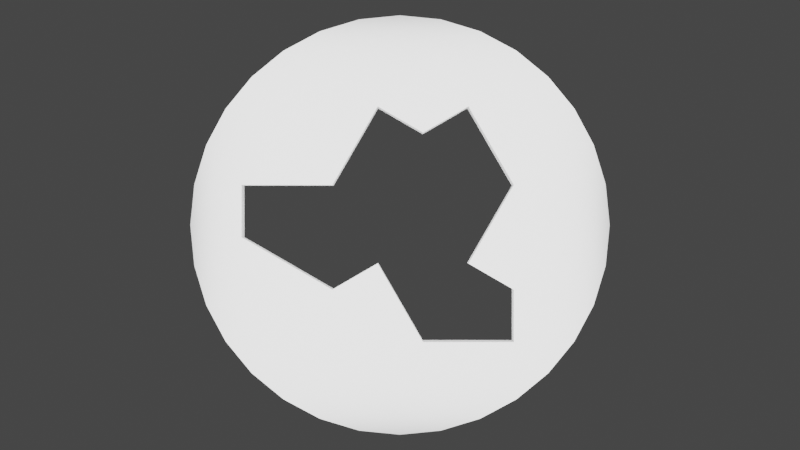 # Source: HatGateTempMiddlePic.blend  (saved by Blender 3.6.11; exported with 4.5.12 LTS)
import bpy
from mathutils import Matrix  # noqa: F401  (used for matrix-valued properties, if any)

bpy.ops.wm.read_factory_settings(use_empty=True)
scene = bpy.context.scene
scene.name = 'Scene'

# ---- collections
col_collection = bpy.data.collections.new('Collection'); scene.collection.children.link(col_collection)

# ---- world
world_world = bpy.data.worlds.new('World'); scene.world = world_world
world_world.use_nodes = True; world_world.node_tree.nodes.clear()
_N = world_world.node_tree.nodes; _L = world_world.node_tree.links
n0 = _N.new('ShaderNodeOutputWorld'); n0.name = 'World Output'; n0.location = (300, 300)
n1 = _N.new('ShaderNodeBackground'); n1.name = 'Background'; n1.location = (10, 300)
n1.inputs[0].default_value = (0.05088, 0.05088, 0.05088, 1.0)
_L.new(n1.outputs[0], n0.inputs[0])
n0.is_active_output = True
world_world.color = (0.05088, 0.05088, 0.05088)
world_world.use_sun_shadow = False
world_world.sun_shadow_jitter_overblur = 0.0

# ---- cameras
cam_camera_001 = bpy.data.cameras.new('Camera.001')

# ---- lights
light_area = bpy.data.lights.new('Area', 'AREA')
light_area.transmission_factor = 0.0
light_area.energy = 785.4
light_area.shadow_maximum_resolution = 0.006
light_area.use_absolute_resolution = True
light_area.size = 10.0
light_area.size_y = 10.0

# ---- meshes
me_cylinder = bpy.data.meshes.new('Cylinder')
me_cylinder.from_pydata([(-1.299, 0.375, 0.0), (-0.433, 0.375, 0.0), (-1.299, -0.125, 0.0), (5.96e-08, 1.125, 0.0), (0.433, 0.375, 0.0), (-0.433, -0.625, 0.0), (-0.866, -0.375, 0.0), (0.433, -0.125, 0.0), (1.299, 0.375, 0.0), (0.866, 1.125, 0.0), (0.866, -0.375, 0.0), (0.433, 0.875, 0.0), (5.96e-08, -0.375, 0.0), (0.433, -1.125, 0.0), (1.299, -0.625, 0.0), (1.299, -1.125, 0.0)], [], [(12, 13, 7), (7, 13, 10), (4, 8, 11), (7, 8, 4), (10, 8, 7), (11, 8, 9), (6, 5, 1), (2, 6, 1), (0, 2, 1), (5, 12, 1), (11, 3, 1), (12, 7, 1), (7, 4, 1), (4, 11, 1), (10, 13, 14), (14, 13, 15)])
_uv = me_cylinder.uv_layers.new(name='UVMap')
_uv.uv.foreach_set('vector', [0.3539, 0.07, 0.3314, 0.109, 0.4578, 0.13, 0.4578, 0.13, 0.4128, 0.156, 0.4578, 0.25, 0.3539, 0.07, 0.3314, 0.109, 0.4578, 0.13, 0.4578, 0.13, 0.4128, 0.156, 0.4578, 0.25, 0.3539, 0.07, 0.3314, 0.109, 0.4578, 0.13, 0.4578, 0.13, 0.4128, 0.156, 0.4578, 0.25, 0.3539, 0.07, 0.4578, 0.13, 0.3314, 0.109, 0.4578, 0.13, 0.4578, 0.25, 0.4128, 0.156, 0.3539, 0.07, 0.4578, 0.13, 0.3314, 0.109, 0.4578, 0.13, 0.4578, 0.25, 0.4128, 0.156, 0.4578, 0.13, 0.4578, 0.25, 0.4128, 0.156, 0.3539, 0.07, 0.4578, 0.13, 0.3314, 0.109, 0.4578, 0.13, 0.4578, 0.25, 0.4128, 0.156, 0.3539, 0.07, 0.4578, 0.13, 0.3314, 0.109, 0.3539, 0.07, 0.3314, 0.109, 0.4578, 0.13, 0.4578, 0.13, 0.4128, 0.156, 0.4578, 0.25])
me_cylinder.auto_texspace = False
me_cylinder.update()
me_cylinder_001 = bpy.data.meshes.new('Cylinder.001')
me_cylinder_001.from_pydata([(0.0, 1.0, -1.0), (0.0, 1.0, 1.0), (0.1951, 0.9808, -1.0), (0.1951, 0.9808, 1.0), (0.3827, 0.9239, -1.0), (0.3827, 0.9239, 1.0), (0.5556, 0.8315, -1.0), (0.5556, 0.8315, 1.0), (0.7071, 0.7071, -1.0), (0.7071, 0.7071, 1.0), (0.8315, 0.5556, -1.0), (0.8315, 0.5556, 1.0), (0.9239, 0.3827, -1.0), (0.9239, 0.3827, 1.0), (0.9808, 0.1951, -1.0), (0.9808, 0.1951, 1.0), (1.0, 0.0, -1.0), (1.0, 0.0, 1.0), (0.9808, -0.1951, -1.0), (0.9808, -0.1951, 1.0), (0.9239, -0.3827, -1.0), (0.9239, -0.3827, 1.0), (0.8315, -0.5556, -1.0), (0.8315, -0.5556, 1.0), (0.7071, -0.7071, -1.0), (0.7071, -0.7071, 1.0), (0.5556, -0.8315, -1.0), (0.5556, -0.8315, 1.0), (0.3827, -0.9239, -1.0), (0.3827, -0.9239, 1.0), (0.1951, -0.9808, -1.0), (0.1951, -0.9808, 1.0), (0.0, -1.0, -1.0), (0.0, -1.0, 1.0), (-0.1951, -0.9808, -1.0), (-0.1951, -0.9808, 1.0), (-0.3827, -0.9239, -1.0), (-0.3827, -0.9239, 1.0), (-0.5556, -0.8315, -1.0), (-0.5556, -0.8315, 1.0), (-0.7071, -0.7071, -1.0), (-0.7071, -0.7071, 1.0), (-0.8315, -0.5556, -1.0), (-0.8315, -0.5556, 1.0), (-0.9239, -0.3827, -1.0), (-0.9239, -0.3827, 1.0), (-0.9808, -0.1951, -1.0), (-0.9808, -0.1951, 1.0), (-1.0, 0.0, -1.0), (-1.0, 0.0, 1.0), (-0.9808, 0.1951, -1.0), (-0.9808, 0.1951, 1.0), (-0.9239, 0.3827, -1.0), (-0.9239, 0.3827, 1.0), (-0.8315, 0.5556, -1.0), (-0.8315, 0.5556, 1.0), (-0.7071, 0.7071, -1.0), (-0.7071, 0.7071, 1.0), (-0.5556, 0.8315, -1.0), (-0.5556, 0.8315, 1.0), (-0.3827, 0.9239, -1.0), (-0.3827, 0.9239, 1.0), (-0.1951, 0.9808, -1.0), (-0.1951, 0.9808, 1.0), (-0.8542, -0.5131, 1.0), (-0.3271, -0.9408, 1.0), (-0.2511, -0.9638, 1.0), (0.07511, -0.9926, 1.0), (0.814, -0.5768, 1.0), (0.9569, -0.2737, 1.0), (0.8576, 0.5066, 1.0), (0.3397, 0.9369, 1.0), (0.2377, 0.9679, 1.0), (-0.6276, 0.7724, 1.0), (0.2629, -0.9602, -1.0), (-0.992, 0.08093, 1.0), (-0.9518, -0.2906, 1.0), (-0.009305, -0.9991, 1.0), (0.2605, -0.9609, 1.0), (0.573, -0.8172, 1.0), (0.8883, -0.4493, 1.0), (0.9914, -0.0877, 1.0), (-0.07699, 0.9924, 1.0), (-0.3918, 0.919, 1.0), (-0.475, 0.8745, 1.0), (-0.7939, 0.6013, 1.0), (0.4229, -0.5619, 1.0), (0.2998, 0.6459, 1.0), (0.747, 0.2348, 1.0), (0.5956, -0.3668, 1.0), (0.4647, -0.4591, 1.0), (0.5119, -0.3432, 1.0), (-0.05283, -0.824, 1.0), (-0.6277, 0.05229, 1.0), (0.2387, 0.2004, 1.0), (0.6284, -0.05681, 1.0), (0.8385, -0.1955, 1.0), (0.4313, -0.5622, 1.0), (0.4264, -0.5533, 1.0), (0.3242, -0.5581, 1.0), (0.3995, -0.505, 1.0), (-0.1232, -0.541, 1.0), (-0.4519, -0.5285, 1.0), (-0.683, -0.006215, 1.0), (-0.6032, -0.02873, 1.0), (-0.345, 0.3514, 1.0), (-0.2086, 0.4958, 1.0), (-0.4147, 0.6318, 1.0), (-0.1759, 0.5304, 1.0), (0.1038, 0.8262, 1.0), (-0.1265, 0.4416, 1.0), (0.1771, -0.2488, 1.0), (0.1357, -0.5509, 1.0), (0.1144, -0.7061, 1.0), (-0.2239, -0.1357, 1.0), (0.193, -0.1333, 1.0), (0.272, -0.2755, 1.0)], [], [(0, 1, 3, 2), (2, 3, 72, 71, 5, 4), (4, 5, 7, 6), (6, 7, 9, 8), (8, 9, 11, 10), (10, 11, 70, 13, 12), (12, 13, 15, 14), (14, 15, 17, 16), (16, 17, 81, 19, 18), (18, 19, 69, 21, 20), (20, 21, 80, 23, 22), (22, 23, 68, 25, 24), (24, 25, 79, 27, 26), (26, 27, 29, 28), (28, 29, 78, 74), (30, 31, 67, 33, 32), (32, 33, 77, 35, 34), (34, 35, 66, 65, 37, 36), (36, 37, 39, 38), (38, 39, 41, 40), (40, 41, 43, 42), (42, 43, 64, 45, 44), (44, 45, 76, 47, 46), (46, 47, 49, 48), (48, 49, 75, 51, 50), (50, 51, 53, 52), (52, 53, 55, 54), (54, 55, 85, 57, 56), (56, 57, 73, 59, 58), (58, 59, 84, 83, 61, 60), (3, 1, 82, 109, 72), (60, 61, 63, 62), (62, 63, 82, 1, 0), (0, 2, 4, 6, 8, 10, 12, 14, 16, 18, 20, 22, 24, 26, 28, 74, 30, 32, 34, 36, 38, 40, 42, 44, 46, 48, 50, 52, 54, 56, 58, 60, 62), (72, 109, 87, 71), (71, 87, 88, 70, 11, 9, 7, 5), (70, 88, 81, 17, 15, 13), (81, 88, 95, 96), (96, 95, 91, 89), (89, 91, 90), (90, 91, 116, 100), (100, 116, 111, 112, 99), (99, 112, 113), (113, 112, 101, 92), (92, 101, 102, 65, 66), (66, 35, 77, 92), (77, 33, 67, 113, 92), (67, 31, 78, 86, 99, 113), (86, 78, 29, 27, 79, 97), (97, 79, 25, 68), (68, 23, 80, 89, 90, 98, 97), (98, 90, 100), (98, 100, 99, 86), (98, 86, 97), (80, 21, 69, 96, 89), (69, 19, 81, 96), (65, 102, 64, 43, 41, 39, 37), (64, 102, 104, 103, 76, 45), (76, 103, 75, 49, 47), (75, 103, 93, 85, 55, 53, 51), (85, 93, 105, 107, 73, 57), (73, 107, 84, 59), (84, 107, 106, 108, 83), (83, 108, 109, 82, 63, 61), (108, 106, 110), (110, 106, 105, 114, 111, 115), (115, 111, 116), (115, 116, 91, 95, 94), (94, 95, 88, 87), (94, 87, 109, 108, 110), (94, 110, 115), (114, 105, 93, 104), (114, 104, 102, 101), (114, 101, 112, 111), (106, 107, 105), (93, 103, 104), (74, 78, 31, 30)])
_uv = me_cylinder_001.uv_layers.new(name='UVMap')
_uv.uv.foreach_set('vector', [1.0, 0.5, 1.0, 1.0, 0.9688, 1.0, 0.9688, 0.5, 0.9688, 0.5, 0.9688, 1.0, 0.9617, 1.0, 0.9447, 1.0, 0.9375, 1.0, 0.9375, 0.5, 0.9375, 0.5, 0.9375, 1.0, 0.9062, 1.0, 0.9062, 0.5, 0.9062, 0.5, 0.9062, 1.0, 0.875, 1.0, 0.875, 0.5, 0.875, 0.5, 0.875, 1.0, 0.8438, 1.0, 0.8438, 0.5, 0.8438, 0.5, 0.8438, 1.0, 0.8349, 1.0, 0.8125, 1.0, 0.8125, 0.5, 0.8125, 0.5, 0.8125, 1.0, 0.7812, 1.0, 0.7812, 0.5, 0.7812, 0.5, 0.7812, 1.0, 0.75, 1.0, 0.75, 0.5, 0.75, 0.5, 0.75, 1.0, 0.736, 1.0, 0.7188, 1.0, 0.7188, 0.5, 0.7188, 0.5, 0.7188, 1.0, 0.7057, 1.0, 0.6875, 1.0, 0.6875, 0.5, 0.6875, 0.5, 0.6875, 1.0, 0.6755, 1.0, 0.6562, 1.0, 0.6562, 0.5, 0.6562, 0.5, 0.6562, 1.0, 0.6519, 1.0, 0.625, 1.0, 0.625, 0.5, 0.625, 0.5, 0.625, 1.0, 0.5973, 1.0, 0.5938, 1.0, 0.5938, 0.5, 0.5938, 0.5, 0.5938, 1.0, 0.5625, 1.0, 0.5625, 0.5, 0.5625, 0.5, 0.5625, 1.0, 0.5421, 1.0, 0.5425, 0.5, 0.5312, 0.5, 0.5312, 1.0, 0.512, 1.0, 0.5, 1.0, 0.5, 0.5, 0.5, 0.5, 0.5, 1.0, 0.4985, 1.0, 0.4688, 1.0, 0.4688, 0.5, 0.4688, 0.5, 0.4688, 1.0, 0.4594, 1.0, 0.4468, 1.0, 0.4375, 1.0, 0.4375, 0.5, 0.4375, 0.5, 0.4375, 1.0, 0.4062, 1.0, 0.4062, 0.5, 0.4062, 0.5, 0.4062, 1.0, 0.375, 1.0, 0.375, 0.5, 0.375, 0.5, 0.375, 1.0, 0.3438, 1.0, 0.3438, 0.5, 0.3438, 0.5, 0.3438, 1.0, 0.3361, 1.0, 0.3125, 1.0, 0.3125, 0.5, 0.3125, 0.5, 0.3125, 1.0, 0.2972, 1.0, 0.2812, 1.0, 0.2812, 0.5, 0.2812, 0.5, 0.2812, 1.0, 0.25, 1.0, 0.25, 0.5, 0.25, 0.5, 0.25, 1.0, 0.237, 1.0, 0.2188, 1.0, 0.2188, 0.5, 0.2188, 0.5, 0.2188, 1.0, 0.1875, 1.0, 0.1875, 0.5, 0.1875, 0.5, 0.1875, 1.0, 0.1562, 1.0, 0.1562, 0.5, 0.1562, 0.5, 0.1562, 1.0, 0.1468, 1.0, 0.125, 1.0, 0.125, 0.5, 0.125, 0.5, 0.125, 1.0, 0.1086, 1.0, 0.09375, 1.0, 0.09375, 0.5, 0.09375, 0.5, 0.09375, 1.0, 0.07919, 1.0, 0.06415, 1.0, 0.0625, 1.0, 0.0625, 0.5, 0.2968, 0.4854, 0.25, 0.49, 0.2315, 0.4882, 0.2749, 0.4483, 0.307, 0.4823, 0.0625, 0.5, 0.0625, 1.0, 0.03125, 1.0, 0.03125, 0.5, 0.03125, 0.5, 0.03125, 1.0, 0.01233, 1.0, 0.0, 1.0, 0.0, 0.5, 0.75, 0.49, 0.7968, 0.4854, 0.8418, 0.4717, 0.8833, 0.4496, 0.9197, 0.4197, 0.9496, 0.3833, 0.9717, 0.3418, 0.9854, 0.2968, 0.99, 0.25, 0.9854, 0.2032, 0.9717, 0.1582, 0.9496, 0.1167, 0.9197, 0.08029, 0.8833, 0.05045, 0.8418, 0.02827, 0.8131, 0.01954, 0.7968, 0.01461, 0.75, 0.01, 0.7032, 0.01461, 0.6582, 0.02827, 0.6167, 0.05045, 0.5803, 0.08029, 0.5504, 0.1167, 0.5283, 0.1582, 0.5146, 0.2032, 0.51, 0.25, 0.5146, 0.2968, 0.5283, 0.3418, 0.5504, 0.3833, 0.5803, 0.4197, 0.6167, 0.4496, 0.6582, 0.4717, 0.7032, 0.4854, 0.307, 0.4823, 0.2749, 0.4483, 0.322, 0.405, 0.3315, 0.4749, 0.3315, 0.4749, 0.322, 0.405, 0.4293, 0.3063, 0.4558, 0.3716, 0.4496, 0.3833, 0.4197, 0.4197, 0.3833, 0.4496, 0.3418, 0.4717, 0.4558, 0.3716, 0.4293, 0.3063, 0.4879, 0.229, 0.49, 0.25, 0.4854, 0.2968, 0.4717, 0.3418, 0.4879, 0.229, 0.4293, 0.3063, 0.4008, 0.2364, 0.4512, 0.2031, 0.4512, 0.2031, 0.4008, 0.2364, 0.3728, 0.1676, 0.3929, 0.162, 0.3929, 0.162, 0.3728, 0.1676, 0.3615, 0.1398, 0.3615, 0.1398, 0.3728, 0.1676, 0.3153, 0.1839, 0.3459, 0.1288, 0.3459, 0.1288, 0.3153, 0.1839, 0.2925, 0.1903, 0.2826, 0.1178, 0.3278, 0.116, 0.3278, 0.116, 0.2826, 0.1178, 0.2775, 0.08054, 0.2775, 0.08054, 0.2826, 0.1178, 0.2204, 0.1202, 0.2373, 0.05224, 0.2373, 0.05224, 0.2204, 0.1202, 0.1415, 0.1232, 0.1715, 0.02422, 0.1897, 0.01869, 0.1897, 0.01869, 0.2032, 0.01461, 0.2478, 0.01022, 0.2373, 0.05224, 0.2478, 0.01022, 0.25, 0.01, 0.268, 0.01178, 0.2775, 0.08054, 0.2373, 0.05224, 0.268, 0.01178, 0.2968, 0.01461, 0.3125, 0.01937, 0.3515, 0.1151, 0.3278, 0.116, 0.2775, 0.08054, 0.3515, 0.1151, 0.3125, 0.01937, 0.3418, 0.02827, 0.3833, 0.05045, 0.3875, 0.05388, 0.3535, 0.1151, 0.3535, 0.1151, 0.3875, 0.05388, 0.4197, 0.08029, 0.4454, 0.1116, 0.4454, 0.1116, 0.4496, 0.1167, 0.4632, 0.1422, 0.3929, 0.162, 0.3615, 0.1398, 0.3523, 0.1172, 0.3535, 0.1151, 0.3523, 0.1172, 0.3615, 0.1398, 0.3459, 0.1288, 0.3523, 0.1172, 0.3459, 0.1288, 0.3278, 0.116, 0.3515, 0.1151, 0.3523, 0.1172, 0.3515, 0.1151, 0.3535, 0.1151, 0.4632, 0.1422, 0.4717, 0.1582, 0.4797, 0.1843, 0.4512, 0.2031, 0.3929, 0.162, 0.4797, 0.1843, 0.4854, 0.2032, 0.4879, 0.229, 0.4512, 0.2031, 0.1715, 0.02422, 0.1415, 0.1232, 0.045, 0.1269, 0.05045, 0.1167, 0.08029, 0.08029, 0.1167, 0.05045, 0.1582, 0.02827, 0.045, 0.1269, 0.1415, 0.1232, 0.1052, 0.2431, 0.08608, 0.2485, 0.02157, 0.1803, 0.02827, 0.1582, 0.02157, 0.1803, 0.08608, 0.2485, 0.01191, 0.2694, 0.01, 0.25, 0.01461, 0.2032, 0.01191, 0.2694, 0.08608, 0.2485, 0.09935, 0.2625, 0.05945, 0.3943, 0.05045, 0.3833, 0.02827, 0.3418, 0.01461, 0.2968, 0.05945, 0.3943, 0.09935, 0.2625, 0.1672, 0.3343, 0.1505, 0.4016, 0.09939, 0.4354, 0.08029, 0.4197, 0.09939, 0.4354, 0.1505, 0.4016, 0.136, 0.4599, 0.1167, 0.4496, 0.136, 0.4599, 0.1505, 0.4016, 0.1999, 0.369, 0.2078, 0.3773, 0.156, 0.4706, 0.156, 0.4706, 0.2078, 0.3773, 0.2749, 0.4483, 0.2315, 0.4882, 0.2032, 0.4854, 0.1582, 0.4717, 0.2078, 0.3773, 0.1999, 0.369, 0.2196, 0.356, 0.2196, 0.356, 0.1999, 0.369, 0.1672, 0.3343, 0.1963, 0.2174, 0.2925, 0.1903, 0.2963, 0.218, 0.2963, 0.218, 0.2925, 0.1903, 0.3153, 0.1839, 0.2963, 0.218, 0.3153, 0.1839, 0.3728, 0.1676, 0.4008, 0.2364, 0.3073, 0.2981, 0.3073, 0.2981, 0.4008, 0.2364, 0.4293, 0.3063, 0.322, 0.405, 0.3073, 0.2981, 0.322, 0.405, 0.2749, 0.4483, 0.2078, 0.3773, 0.2196, 0.356, 0.3073, 0.2981, 0.2196, 0.356, 0.2963, 0.218, 0.1963, 0.2174, 0.1672, 0.3343, 0.09935, 0.2625, 0.1052, 0.2431, 0.1963, 0.2174, 0.1052, 0.2431, 0.1415, 0.1232, 0.2204, 0.1202, 0.1963, 0.2174, 0.2204, 0.1202, 0.2826, 0.1178, 0.2925, 0.1903, 0.1999, 0.369, 0.1505, 0.4016, 0.1672, 0.3343, 0.09935, 0.2625, 0.08608, 0.2485, 0.1052, 0.2431, 0.5425, 0.5, 0.5421, 1.0, 0.5312, 1.0, 0.5312, 0.5])
me_cylinder_001.auto_texspace = False
me_cylinder_001.update()

# ---- objects
ob_cylinder = bpy.data.objects.new('Cylinder', me_cylinder)
ob_cylinder_001 = bpy.data.objects.new('Cylinder.001', me_cylinder_001)
ob_camera = bpy.data.objects.new('Camera', cam_camera_001)
ob_area = bpy.data.objects.new('Area', light_area)

# ---- transforms, parenting, visibility, modifiers, constraints
ob_cylinder.location = (-0.5315, 0.01856, 2.414e-07)
ob_cylinder.scale = (2.5, 2.5, 1.0)
ob_cylinder.hide_render = True
ob_cylinder.display_type = 'BOUNDS'
_m = ob_cylinder.modifiers.new('Solidify', 'SOLIDIFY')
_m.thickness = -0.5
_m = ob_cylinder.modifiers.new('Bevel', 'BEVEL')
_m.width = 0.0
_m.width_pct = 0.0
ob_cylinder_001.location = (0.0, 0.0, 0.25)
ob_cylinder_001.scale = (5.0, 5.0, 0.25)
_m = ob_cylinder_001.modifiers.new('Boolean', 'BOOLEAN')
_m.object = ob_cylinder
ob_camera.location = (0.0, 0.0, 27.0)
ob_area.location = (0.0, 0.0, 1.0)

# ---- collection membership
col_collection.objects.link(ob_cylinder)
col_collection.objects.link(ob_cylinder_001)
col_collection.objects.link(ob_camera)
col_collection.objects.link(ob_area)

# ---- scene / render settings (as saved in the file)
scene.camera = ob_camera
scene.frame_start = 1; scene.frame_end = 250; scene.frame_set(134)
scene.render.engine = 'BLENDER_EEVEE_NEXT'
scene.render.film_transparent = True
scene.cycles.sampling_pattern = 'TABULATED_SOBOL'
scene.view_settings.view_transform = 'Filmic'
bpy.context.view_layer.update()
